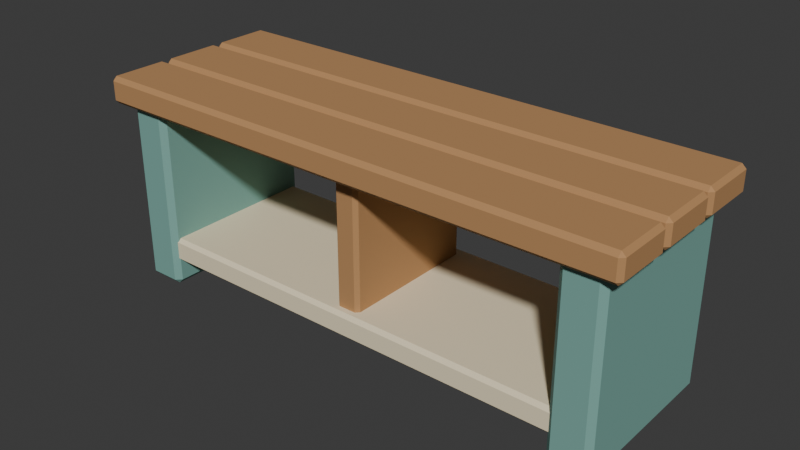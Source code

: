 # Source: source.blend  (saved by Blender 4.3.34; exported with 4.5.12 LTS)
import bpy
from mathutils import Matrix  # noqa: F401  (used for matrix-valued properties, if any)

bpy.ops.wm.read_factory_settings(use_empty=True)
scene = bpy.context.scene
scene.name = 'Scene'

# ---- collections
col_collection = bpy.data.collections.new('Collection'); scene.collection.children.link(col_collection)

# ---- materials (node trees are filled in below, after node groups)
mat_teal = bpy.data.materials.new('teal')
mat_teal.diffuse_color = (0.19, 0.4, 0.35, 1.0)
mat_sand = bpy.data.materials.new('sand')
mat_sand.diffuse_color = (0.86, 0.75, 0.52, 1.0)
mat_honey = bpy.data.materials.new('honey')
mat_honey.diffuse_color = (0.48, 0.255, 0.105, 1.0)

# ---- material node trees
mat_teal.use_nodes = True; mat_teal.node_tree.nodes.clear()
_N = mat_teal.node_tree.nodes; _L = mat_teal.node_tree.links
n0 = _N.new('ShaderNodeBsdfPrincipled'); n0.name = 'Principled BSDF'; n0.location = (10, 300)
n0.inputs[0].default_value = (0.19, 0.4, 0.35, 1.0)
n0.inputs[2].default_value = 0.83
n1 = _N.new('ShaderNodeOutputMaterial'); n1.name = 'Material Output'; n1.location = (300, 300)
_L.new(n0.outputs[0], n1.inputs[0])
n1.is_active_output = True
mat_sand.use_nodes = True; mat_sand.node_tree.nodes.clear()
_N = mat_sand.node_tree.nodes; _L = mat_sand.node_tree.links
n0 = _N.new('ShaderNodeBsdfPrincipled'); n0.name = 'Principled BSDF'; n0.location = (10, 300)
n0.inputs[0].default_value = (0.86, 0.75, 0.52, 1.0)
n0.inputs[2].default_value = 0.83
n1 = _N.new('ShaderNodeOutputMaterial'); n1.name = 'Material Output'; n1.location = (300, 300)
_L.new(n0.outputs[0], n1.inputs[0])
n1.is_active_output = True
mat_honey.use_nodes = True; mat_honey.node_tree.nodes.clear()
_N = mat_honey.node_tree.nodes; _L = mat_honey.node_tree.links
n0 = _N.new('ShaderNodeBsdfPrincipled'); n0.name = 'Principled BSDF'; n0.location = (10, 300)
n0.inputs[0].default_value = (0.48, 0.255, 0.105, 1.0)
n0.inputs[2].default_value = 0.83
n1 = _N.new('ShaderNodeOutputMaterial'); n1.name = 'Material Output'; n1.location = (300, 300)
_L.new(n0.outputs[0], n1.inputs[0])
n1.is_active_output = True

# ---- world
world_world = bpy.data.worlds.new('World'); scene.world = world_world
world_world.use_nodes = True; world_world.node_tree.nodes.clear()
_N = world_world.node_tree.nodes; _L = world_world.node_tree.links
n0 = _N.new('ShaderNodeOutputWorld'); n0.name = 'World Output'; n0.location = (300, 300)
n1 = _N.new('ShaderNodeBackground'); n1.name = 'Background'; n1.location = (10, 300)
n1.inputs[0].default_value = (0.05088, 0.05088, 0.05088, 1.0)
_L.new(n1.outputs[0], n0.inputs[0])
n0.is_active_output = True
world_world.color = (0.05088, 0.05088, 0.05088)
world_world.sun_shadow_jitter_overblur = 0.0

# ---- meshes
me_cube_001 = bpy.data.meshes.new('Cube.001')
me_cube_001.from_pydata([(-0.553, -0.178, 0.0), (-0.553, -0.19, 0.012), (-0.565, -0.178, 0.012), (-0.553, -0.19, 0.408), (-0.553, -0.178, 0.42), (-0.565, -0.178, 0.408), (-0.553, 0.178, 0.0), (-0.565, 0.178, 0.012), (-0.553, 0.19, 0.012), (-0.553, 0.178, 0.42), (-0.553, 0.19, 0.408), (-0.565, 0.178, 0.408), (-0.487, -0.178, 0.0), (-0.475, -0.178, 0.012), (-0.487, -0.19, 0.012), (-0.487, -0.178, 0.42), (-0.487, -0.19, 0.408), (-0.475, -0.178, 0.408), (-0.487, 0.178, 0.0), (-0.487, 0.19, 0.012), (-0.475, 0.178, 0.012), (-0.487, 0.178, 0.42), (-0.475, 0.178, 0.408), (-0.487, 0.19, 0.408)], [], [(14, 16, 3, 1), (20, 22, 17, 13), (21, 9, 4, 15), (2, 5, 11, 7), (8, 10, 23, 19), (0, 1, 2), (3, 4, 5), (6, 7, 8), (9, 10, 11), (12, 13, 14), (15, 16, 17), (18, 19, 20), (21, 22, 23), (6, 0, 2, 7), (1, 3, 5, 2), (4, 9, 11, 5), (10, 8, 7, 11), (18, 6, 8, 19), (9, 21, 23, 10), (22, 20, 19, 23), (12, 18, 20, 13), (21, 15, 17, 22), (16, 14, 13, 17), (0, 12, 14, 1), (15, 4, 3, 16), (6, 18, 12, 0)])
_uv = me_cube_001.uv_layers.new(name='UVMap')
_uv.uv.foreach_set('vector', [0.3821, 0.7833, 0.6179, 0.7833, 0.6179, 0.9667, 0.3821, 0.9667, 0.3821, 0.5079, 0.6179, 0.5079, 0.6179, 0.7421, 0.3821, 0.7421, 0.6583, 0.5079, 0.8417, 0.5079, 0.8417, 0.7421, 0.6583, 0.7421, 0.3821, 0.007895, 0.6179, 0.007895, 0.6179, 0.2421, 0.3821, 0.2421, 0.3821, 0.2833, 0.6179, 0.2833, 0.6179, 0.4667, 0.3821, 0.4667, 0.1583, 0.7421, 0.1583, 0.75, 0.125, 0.7421, 0.6179, 0.9667, 0.625, 0.9667, 0.6179, 1.0, 0.1583, 0.5079, 0.125, 0.5079, 0.1583, 0.5, 0.625, 0.2833, 0.6179, 0.2833, 0.6179, 0.25, 0.3417, 0.7421, 0.375, 0.7421, 0.3417, 0.75, 0.625, 0.7833, 0.6179, 0.7833, 0.6179, 0.75, 0.3417, 0.5079, 0.3417, 0.5, 0.375, 0.5079, 0.625, 0.5079, 0.6179, 0.5079, 0.6179, 0.5, 0.1583, 0.5079, 0.1583, 0.7421, 0.125, 0.7421, 0.125, 0.5079, 0.3821, 0.0, 0.6179, 0.0, 0.6179, 0.007895, 0.3821, 0.007895, 0.625, 0.007895, 0.625, 0.2421, 0.6179, 0.2421, 0.6179, 0.007895, 0.6179, 0.2833, 0.3821, 0.2833, 0.3821, 0.2421, 0.6179, 0.2421, 0.3417, 0.5079, 0.1583, 0.5079, 0.1583, 0.5, 0.3417, 0.5, 0.625, 0.2833, 0.625, 0.4667, 0.6179, 0.4667, 0.6179, 0.2833, 0.6179, 0.5079, 0.3821, 0.5079, 0.3821, 0.4667, 0.6179, 0.4667, 0.3417, 0.7421, 0.3417, 0.5079, 0.3821, 0.5079, 0.3821, 0.7421, 0.6583, 0.5079, 0.6583, 0.7421, 0.6179, 0.7421, 0.6179, 0.5079, 0.6179, 0.7833, 0.3821, 0.7833, 0.3821, 0.7421, 0.6179, 0.7421, 0.1583, 0.7421, 0.3417, 0.7421, 0.3417, 0.75, 0.1583, 0.75, 0.625, 0.7833, 0.625, 0.9667, 0.6179, 0.9667, 0.6179, 0.7833, 0.1583, 0.5079, 0.3417, 0.5079, 0.3417, 0.7421, 0.1583, 0.7421])
me_cube_001.materials.append(mat_teal)
me_cube_001.update()
me_cube_002 = bpy.data.meshes.new('Cube.002')
me_cube_002.from_pydata([(0.487, -0.178, 0.0), (0.487, -0.19, 0.012), (0.475, -0.178, 0.012), (0.487, -0.19, 0.408), (0.487, -0.178, 0.42), (0.475, -0.178, 0.408), (0.487, 0.178, 0.0), (0.475, 0.178, 0.012), (0.487, 0.19, 0.012), (0.487, 0.178, 0.42), (0.487, 0.19, 0.408), (0.475, 0.178, 0.408), (0.553, -0.178, 0.0), (0.565, -0.178, 0.012), (0.553, -0.19, 0.012), (0.553, -0.178, 0.42), (0.553, -0.19, 0.408), (0.565, -0.178, 0.408), (0.553, 0.178, 0.0), (0.553, 0.19, 0.012), (0.565, 0.178, 0.012), (0.553, 0.178, 0.42), (0.565, 0.178, 0.408), (0.553, 0.19, 0.408)], [], [(14, 16, 3, 1), (20, 22, 17, 13), (21, 9, 4, 15), (2, 5, 11, 7), (8, 10, 23, 19), (0, 1, 2), (3, 4, 5), (6, 7, 8), (9, 10, 11), (12, 13, 14), (15, 16, 17), (18, 19, 20), (21, 22, 23), (6, 0, 2, 7), (1, 3, 5, 2), (4, 9, 11, 5), (10, 8, 7, 11), (18, 6, 8, 19), (9, 21, 23, 10), (22, 20, 19, 23), (12, 18, 20, 13), (21, 15, 17, 22), (16, 14, 13, 17), (0, 12, 14, 1), (15, 4, 3, 16), (6, 18, 12, 0)])
_uv = me_cube_002.uv_layers.new(name='UVMap')
_uv.uv.foreach_set('vector', [0.3821, 0.7833, 0.6179, 0.7833, 0.6179, 0.9667, 0.3821, 0.9667, 0.3821, 0.5079, 0.6179, 0.5079, 0.6179, 0.7421, 0.3821, 0.7421, 0.6583, 0.5079, 0.8417, 0.5079, 0.8417, 0.7421, 0.6583, 0.7421, 0.3821, 0.007895, 0.6179, 0.007895, 0.6179, 0.2421, 0.3821, 0.2421, 0.3821, 0.2833, 0.6179, 0.2833, 0.6179, 0.4667, 0.3821, 0.4667, 0.1583, 0.7421, 0.1583, 0.75, 0.125, 0.7421, 0.6179, 0.9667, 0.625, 0.9667, 0.6179, 1.0, 0.1583, 0.5079, 0.125, 0.5079, 0.1583, 0.5, 0.625, 0.2833, 0.6179, 0.2833, 0.6179, 0.25, 0.3417, 0.7421, 0.375, 0.7421, 0.3417, 0.75, 0.625, 0.7833, 0.6179, 0.7833, 0.6179, 0.75, 0.3417, 0.5079, 0.3417, 0.5, 0.375, 0.5079, 0.625, 0.5079, 0.6179, 0.5079, 0.6179, 0.5, 0.1583, 0.5079, 0.1583, 0.7421, 0.125, 0.7421, 0.125, 0.5079, 0.3821, 0.0, 0.6179, 0.0, 0.6179, 0.007895, 0.3821, 0.007895, 0.625, 0.007895, 0.625, 0.2421, 0.6179, 0.2421, 0.6179, 0.007895, 0.6179, 0.2833, 0.3821, 0.2833, 0.3821, 0.2421, 0.6179, 0.2421, 0.3417, 0.5079, 0.1583, 0.5079, 0.1583, 0.5, 0.3417, 0.5, 0.625, 0.2833, 0.625, 0.4667, 0.6179, 0.4667, 0.6179, 0.2833, 0.6179, 0.5079, 0.3821, 0.5079, 0.3821, 0.4667, 0.6179, 0.4667, 0.3417, 0.7421, 0.3417, 0.5079, 0.3821, 0.5079, 0.3821, 0.7421, 0.6583, 0.5079, 0.6583, 0.7421, 0.6179, 0.7421, 0.6179, 0.5079, 0.6179, 0.7833, 0.3821, 0.7833, 0.3821, 0.7421, 0.6179, 0.7421, 0.1583, 0.7421, 0.3417, 0.7421, 0.3417, 0.75, 0.1583, 0.75, 0.625, 0.7833, 0.625, 0.9667, 0.6179, 0.9667, 0.6179, 0.7833, 0.1583, 0.5079, 0.3417, 0.5079, 0.3417, 0.7421, 0.1583, 0.7421])
me_cube_002.materials.append(mat_teal)
me_cube_002.update()
me_cube_003 = bpy.data.meshes.new('Cube.003')
me_cube_003.from_pydata([(-0.542, -0.172, 0.0575), (-0.542, -0.18, 0.0655), (-0.55, -0.172, 0.0655), (-0.542, -0.18, 0.1045), (-0.542, -0.172, 0.1125), (-0.55, -0.172, 0.1045), (-0.542, 0.172, 0.0575), (-0.55, 0.172, 0.0655), (-0.542, 0.18, 0.0655), (-0.542, 0.172, 0.1125), (-0.542, 0.18, 0.1045), (-0.55, 0.172, 0.1045), (0.542, -0.172, 0.0575), (0.55, -0.172, 0.0655), (0.542, -0.18, 0.0655), (0.542, -0.172, 0.1125), (0.542, -0.18, 0.1045), (0.55, -0.172, 0.1045), (0.542, 0.172, 0.0575), (0.542, 0.18, 0.0655), (0.55, 0.172, 0.0655), (0.542, 0.172, 0.1125), (0.55, 0.172, 0.1045), (0.542, 0.18, 0.1045)], [], [(14, 16, 3, 1), (20, 22, 17, 13), (21, 9, 4, 15), (2, 5, 11, 7), (8, 10, 23, 19), (0, 1, 2), (3, 4, 5), (6, 7, 8), (9, 10, 11), (12, 13, 14), (15, 16, 17), (18, 19, 20), (21, 22, 23), (6, 0, 2, 7), (1, 3, 5, 2), (4, 9, 11, 5), (10, 8, 7, 11), (18, 6, 8, 19), (9, 21, 23, 10), (22, 20, 19, 23), (12, 18, 20, 13), (21, 15, 17, 22), (16, 14, 13, 17), (0, 12, 14, 1), (15, 4, 3, 16), (6, 18, 12, 0)])
_uv = me_cube_003.uv_layers.new(name='UVMap')
_uv.uv.foreach_set('vector', [0.4114, 0.7518, 0.5886, 0.7518, 0.5886, 0.9982, 0.4114, 0.9982, 0.4114, 0.5056, 0.5886, 0.5056, 0.5886, 0.7444, 0.4114, 0.7444, 0.6268, 0.5056, 0.8732, 0.5056, 0.8732, 0.7444, 0.6268, 0.7444, 0.4114, 0.005556, 0.5886, 0.005556, 0.5886, 0.2444, 0.4114, 0.2444, 0.4114, 0.2518, 0.5886, 0.2518, 0.5886, 0.4982, 0.4114, 0.4982, 0.1268, 0.7444, 0.1268, 0.75, 0.125, 0.7444, 0.5886, 0.9982, 0.625, 0.9982, 0.5886, 1.0, 0.1268, 0.5056, 0.125, 0.5056, 0.1268, 0.5, 0.625, 0.2518, 0.5886, 0.2518, 0.5886, 0.25, 0.3732, 0.7444, 0.375, 0.7444, 0.3732, 0.75, 0.625, 0.7518, 0.5886, 0.7518, 0.5886, 0.75, 0.3732, 0.5056, 0.3732, 0.5, 0.375, 0.5056, 0.625, 0.5056, 0.5886, 0.5056, 0.5886, 0.5, 0.1268, 0.5056, 0.1268, 0.7444, 0.125, 0.7444, 0.125, 0.5056, 0.4114, 0.0, 0.5886, 0.0, 0.5886, 0.005556, 0.4114, 0.005556, 0.625, 0.005556, 0.625, 0.2444, 0.5886, 0.2444, 0.5886, 0.005556, 0.5886, 0.2518, 0.4114, 0.2518, 0.4114, 0.2444, 0.5886, 0.2444, 0.3732, 0.5056, 0.1268, 0.5056, 0.1268, 0.5, 0.3732, 0.5, 0.625, 0.2518, 0.625, 0.4982, 0.5886, 0.4982, 0.5886, 0.2518, 0.5886, 0.5056, 0.4114, 0.5056, 0.4114, 0.4982, 0.5886, 0.4982, 0.3732, 0.7444, 0.3732, 0.5056, 0.4114, 0.5056, 0.4114, 0.7444, 0.6268, 0.5056, 0.6268, 0.7444, 0.5886, 0.7444, 0.5886, 0.5056, 0.5886, 0.7518, 0.4114, 0.7518, 0.4114, 0.7444, 0.5886, 0.7444, 0.1268, 0.7444, 0.3732, 0.7444, 0.3732, 0.75, 0.1268, 0.75, 0.625, 0.7518, 0.625, 0.9982, 0.5886, 0.9982, 0.5886, 0.7518, 0.1268, 0.5056, 0.3732, 0.5056, 0.3732, 0.7444, 0.1268, 0.7444])
me_cube_003.materials.append(mat_sand)
me_cube_003.update()
me_cube_004 = bpy.data.meshes.new('Cube.004')
me_cube_004.from_pydata([(-0.0195, -0.152, 0.08), (-0.0195, -0.16, 0.088), (-0.0275, -0.152, 0.088), (-0.0195, -0.16, 0.402), (-0.0195, -0.152, 0.41), (-0.0275, -0.152, 0.402), (-0.0195, 0.152, 0.08), (-0.0275, 0.152, 0.088), (-0.0195, 0.16, 0.088), (-0.0195, 0.152, 0.41), (-0.0195, 0.16, 0.402), (-0.0275, 0.152, 0.402), (0.0195, -0.152, 0.08), (0.0275, -0.152, 0.088), (0.0195, -0.16, 0.088), (0.0195, -0.152, 0.41), (0.0195, -0.16, 0.402), (0.0275, -0.152, 0.402), (0.0195, 0.152, 0.08), (0.0195, 0.16, 0.088), (0.0275, 0.152, 0.088), (0.0195, 0.152, 0.41), (0.0275, 0.152, 0.402), (0.0195, 0.16, 0.402)], [], [(14, 16, 3, 1), (20, 22, 17, 13), (21, 9, 4, 15), (2, 5, 11, 7), (8, 10, 23, 19), (0, 1, 2), (3, 4, 5), (6, 7, 8), (9, 10, 11), (12, 13, 14), (15, 16, 17), (18, 19, 20), (21, 22, 23), (6, 0, 2, 7), (1, 3, 5, 2), (4, 9, 11, 5), (10, 8, 7, 11), (18, 6, 8, 19), (9, 21, 23, 10), (22, 20, 19, 23), (12, 18, 20, 13), (21, 15, 17, 22), (16, 14, 13, 17), (0, 12, 14, 1), (15, 4, 3, 16), (6, 18, 12, 0)])
_uv = me_cube_004.uv_layers.new(name='UVMap')
_uv.uv.foreach_set('vector', [0.3811, 0.7864, 0.6189, 0.7864, 0.6189, 0.9636, 0.3811, 0.9636, 0.3811, 0.5063, 0.6189, 0.5063, 0.6189, 0.7437, 0.3811, 0.7437, 0.6614, 0.5063, 0.8386, 0.5063, 0.8386, 0.7438, 0.6614, 0.7438, 0.3811, 0.00625, 0.6189, 0.00625, 0.6189, 0.2438, 0.3811, 0.2437, 0.3811, 0.2864, 0.6189, 0.2864, 0.6189, 0.4636, 0.3811, 0.4636, 0.1614, 0.7438, 0.1614, 0.75, 0.125, 0.7438, 0.6189, 0.9636, 0.625, 0.9636, 0.6189, 1.0, 0.1614, 0.5063, 0.125, 0.5063, 0.1614, 0.5, 0.625, 0.2864, 0.6189, 0.2864, 0.6189, 0.25, 0.3386, 0.7438, 0.375, 0.7437, 0.3386, 0.75, 0.625, 0.7864, 0.6189, 0.7864, 0.6189, 0.75, 0.3386, 0.5063, 0.3386, 0.5, 0.375, 0.5063, 0.625, 0.5063, 0.6189, 0.5063, 0.6189, 0.5, 0.1614, 0.5063, 0.1614, 0.7438, 0.125, 0.7438, 0.125, 0.5063, 0.3811, 0.0, 0.6189, 0.0, 0.6189, 0.00625, 0.3811, 0.00625, 0.625, 0.00625, 0.625, 0.2437, 0.6189, 0.2438, 0.6189, 0.00625, 0.6189, 0.2864, 0.3811, 0.2864, 0.3811, 0.2437, 0.6189, 0.2438, 0.3386, 0.5063, 0.1614, 0.5063, 0.1614, 0.5, 0.3386, 0.5, 0.625, 0.2864, 0.625, 0.4636, 0.6189, 0.4636, 0.6189, 0.2864, 0.6189, 0.5063, 0.3811, 0.5063, 0.3811, 0.4636, 0.6189, 0.4636, 0.3386, 0.7438, 0.3386, 0.5063, 0.3811, 0.5063, 0.3811, 0.7437, 0.6614, 0.5063, 0.6614, 0.7438, 0.6189, 0.7437, 0.6189, 0.5063, 0.6189, 0.7864, 0.3811, 0.7864, 0.3811, 0.7437, 0.6189, 0.7437, 0.1614, 0.7438, 0.3386, 0.7438, 0.3386, 0.75, 0.1614, 0.75, 0.625, 0.7864, 0.625, 0.9636, 0.6189, 0.9636, 0.6189, 0.7864, 0.1614, 0.5063, 0.3386, 0.5063, 0.3386, 0.7438, 0.1614, 0.7438])
me_cube_004.materials.append(mat_honey)
me_cube_004.update()
me_cube_005 = bpy.data.meshes.new('Cube.005')
me_cube_005.from_pydata([(-0.591, -0.2045, 0.405), (-0.591, -0.2135, 0.414), (-0.6, -0.2045, 0.414), (-0.591, -0.2135, 0.456), (-0.591, -0.2045, 0.465), (-0.6, -0.2045, 0.456), (-0.591, -0.0855, 0.405), (-0.6, -0.0855, 0.414), (-0.591, -0.0765, 0.414), (-0.591, -0.0855, 0.465), (-0.591, -0.0765, 0.456), (-0.6, -0.0855, 0.456), (0.591, -0.2045, 0.405), (0.6, -0.2045, 0.414), (0.591, -0.2135, 0.414), (0.591, -0.2045, 0.465), (0.591, -0.2135, 0.456), (0.6, -0.2045, 0.456), (0.591, -0.0855, 0.405), (0.591, -0.0765, 0.414), (0.6, -0.0855, 0.414), (0.591, -0.0855, 0.465), (0.6, -0.0855, 0.456), (0.591, -0.0765, 0.456)], [], [(14, 16, 3, 1), (20, 22, 17, 13), (21, 9, 4, 15), (2, 5, 11, 7), (8, 10, 23, 19), (0, 1, 2), (3, 4, 5), (6, 7, 8), (9, 10, 11), (12, 13, 14), (15, 16, 17), (18, 19, 20), (21, 22, 23), (6, 0, 2, 7), (1, 3, 5, 2), (4, 9, 11, 5), (10, 8, 7, 11), (18, 6, 8, 19), (9, 21, 23, 10), (22, 20, 19, 23), (12, 18, 20, 13), (21, 15, 17, 22), (16, 14, 13, 17), (0, 12, 14, 1), (15, 4, 3, 16), (6, 18, 12, 0)])
_uv = me_cube_005.uv_layers.new(name='UVMap')
_uv.uv.foreach_set('vector', [0.4125, 0.7519, 0.5875, 0.7519, 0.5875, 0.9981, 0.4125, 0.9981, 0.4125, 0.5164, 0.5875, 0.5164, 0.5875, 0.7336, 0.4125, 0.7336, 0.6269, 0.5164, 0.8731, 0.5164, 0.8731, 0.7336, 0.6269, 0.7336, 0.4125, 0.01642, 0.5875, 0.01642, 0.5875, 0.2336, 0.4125, 0.2336, 0.4125, 0.2519, 0.5875, 0.2519, 0.5875, 0.4981, 0.4125, 0.4981, 0.1269, 0.7336, 0.1269, 0.75, 0.125, 0.7336, 0.5875, 0.9981, 0.625, 0.9981, 0.5875, 1.0, 0.1269, 0.5164, 0.125, 0.5164, 0.1269, 0.5, 0.625, 0.2519, 0.5875, 0.2519, 0.5875, 0.25, 0.3731, 0.7336, 0.375, 0.7336, 0.3731, 0.75, 0.625, 0.7519, 0.5875, 0.7519, 0.5875, 0.75, 0.3731, 0.5164, 0.3731, 0.5, 0.375, 0.5164, 0.625, 0.5164, 0.5875, 0.5164, 0.5875, 0.5, 0.1269, 0.5164, 0.1269, 0.7336, 0.125, 0.7336, 0.125, 0.5164, 0.4125, 0.0, 0.5875, 0.0, 0.5875, 0.01642, 0.4125, 0.01642, 0.625, 0.01642, 0.625, 0.2336, 0.5875, 0.2336, 0.5875, 0.01642, 0.5875, 0.2519, 0.4125, 0.2519, 0.4125, 0.2336, 0.5875, 0.2336, 0.3731, 0.5164, 0.1269, 0.5164, 0.1269, 0.5, 0.3731, 0.5, 0.625, 0.2519, 0.625, 0.4981, 0.5875, 0.4981, 0.5875, 0.2519, 0.5875, 0.5164, 0.4125, 0.5164, 0.4125, 0.4981, 0.5875, 0.4981, 0.3731, 0.7336, 0.3731, 0.5164, 0.4125, 0.5164, 0.4125, 0.7336, 0.6269, 0.5164, 0.6269, 0.7336, 0.5875, 0.7336, 0.5875, 0.5164, 0.5875, 0.7519, 0.4125, 0.7519, 0.4125, 0.7336, 0.5875, 0.7336, 0.1269, 0.7336, 0.3731, 0.7336, 0.3731, 0.75, 0.1269, 0.75, 0.625, 0.7519, 0.625, 0.9981, 0.5875, 0.9981, 0.5875, 0.7519, 0.1269, 0.5164, 0.3731, 0.5164, 0.3731, 0.7336, 0.1269, 0.7336])
me_cube_005.materials.append(mat_honey)
me_cube_005.update()
me_cube_006 = bpy.data.meshes.new('Cube.006')
me_cube_006.from_pydata([(-0.591, -0.0595, 0.405), (-0.591, -0.0685, 0.414), (-0.6, -0.0595, 0.414), (-0.591, -0.0685, 0.456), (-0.591, -0.0595, 0.465), (-0.6, -0.0595, 0.456), (-0.591, 0.0595, 0.405), (-0.6, 0.0595, 0.414), (-0.591, 0.0685, 0.414), (-0.591, 0.0595, 0.465), (-0.591, 0.0685, 0.456), (-0.6, 0.0595, 0.456), (0.591, -0.0595, 0.405), (0.6, -0.0595, 0.414), (0.591, -0.0685, 0.414), (0.591, -0.0595, 0.465), (0.591, -0.0685, 0.456), (0.6, -0.0595, 0.456), (0.591, 0.0595, 0.405), (0.591, 0.0685, 0.414), (0.6, 0.0595, 0.414), (0.591, 0.0595, 0.465), (0.6, 0.0595, 0.456), (0.591, 0.0685, 0.456)], [], [(14, 16, 3, 1), (20, 22, 17, 13), (21, 9, 4, 15), (2, 5, 11, 7), (8, 10, 23, 19), (0, 1, 2), (3, 4, 5), (6, 7, 8), (9, 10, 11), (12, 13, 14), (15, 16, 17), (18, 19, 20), (21, 22, 23), (6, 0, 2, 7), (1, 3, 5, 2), (4, 9, 11, 5), (10, 8, 7, 11), (18, 6, 8, 19), (9, 21, 23, 10), (22, 20, 19, 23), (12, 18, 20, 13), (21, 15, 17, 22), (16, 14, 13, 17), (0, 12, 14, 1), (15, 4, 3, 16), (6, 18, 12, 0)])
_uv = me_cube_006.uv_layers.new(name='UVMap')
_uv.uv.foreach_set('vector', [0.4125, 0.7519, 0.5875, 0.7519, 0.5875, 0.9981, 0.4125, 0.9981, 0.4125, 0.5164, 0.5875, 0.5164, 0.5875, 0.7336, 0.4125, 0.7336, 0.6269, 0.5164, 0.8731, 0.5164, 0.8731, 0.7336, 0.6269, 0.7336, 0.4125, 0.01642, 0.5875, 0.01642, 0.5875, 0.2336, 0.4125, 0.2336, 0.4125, 0.2519, 0.5875, 0.2519, 0.5875, 0.4981, 0.4125, 0.4981, 0.1269, 0.7336, 0.1269, 0.75, 0.125, 0.7336, 0.5875, 0.9981, 0.625, 0.9981, 0.5875, 1.0, 0.1269, 0.5164, 0.125, 0.5164, 0.1269, 0.5, 0.625, 0.2519, 0.5875, 0.2519, 0.5875, 0.25, 0.3731, 0.7336, 0.375, 0.7336, 0.3731, 0.75, 0.625, 0.7519, 0.5875, 0.7519, 0.5875, 0.75, 0.3731, 0.5164, 0.3731, 0.5, 0.375, 0.5164, 0.625, 0.5164, 0.5875, 0.5164, 0.5875, 0.5, 0.1269, 0.5164, 0.1269, 0.7336, 0.125, 0.7336, 0.125, 0.5164, 0.4125, 0.0, 0.5875, 0.0, 0.5875, 0.01642, 0.4125, 0.01642, 0.625, 0.01642, 0.625, 0.2336, 0.5875, 0.2336, 0.5875, 0.01642, 0.5875, 0.2519, 0.4125, 0.2519, 0.4125, 0.2336, 0.5875, 0.2336, 0.3731, 0.5164, 0.1269, 0.5164, 0.1269, 0.5, 0.3731, 0.5, 0.625, 0.2519, 0.625, 0.4981, 0.5875, 0.4981, 0.5875, 0.2519, 0.5875, 0.5164, 0.4125, 0.5164, 0.4125, 0.4981, 0.5875, 0.4981, 0.3731, 0.7336, 0.3731, 0.5164, 0.4125, 0.5164, 0.4125, 0.7336, 0.6269, 0.5164, 0.6269, 0.7336, 0.5875, 0.7336, 0.5875, 0.5164, 0.5875, 0.7519, 0.4125, 0.7519, 0.4125, 0.7336, 0.5875, 0.7336, 0.1269, 0.7336, 0.3731, 0.7336, 0.3731, 0.75, 0.1269, 0.75, 0.625, 0.7519, 0.625, 0.9981, 0.5875, 0.9981, 0.5875, 0.7519, 0.1269, 0.5164, 0.3731, 0.5164, 0.3731, 0.7336, 0.1269, 0.7336])
me_cube_006.materials.append(mat_honey)
me_cube_006.update()
me_cube_007 = bpy.data.meshes.new('Cube.007')
me_cube_007.from_pydata([(-0.591, 0.0855, 0.405), (-0.591, 0.0765, 0.414), (-0.6, 0.0855, 0.414), (-0.591, 0.0765, 0.456), (-0.591, 0.0855, 0.465), (-0.6, 0.0855, 0.456), (-0.591, 0.2045, 0.405), (-0.6, 0.2045, 0.414), (-0.591, 0.2135, 0.414), (-0.591, 0.2045, 0.465), (-0.591, 0.2135, 0.456), (-0.6, 0.2045, 0.456), (0.591, 0.0855, 0.405), (0.6, 0.0855, 0.414), (0.591, 0.0765, 0.414), (0.591, 0.0855, 0.465), (0.591, 0.0765, 0.456), (0.6, 0.0855, 0.456), (0.591, 0.2045, 0.405), (0.591, 0.2135, 0.414), (0.6, 0.2045, 0.414), (0.591, 0.2045, 0.465), (0.6, 0.2045, 0.456), (0.591, 0.2135, 0.456)], [], [(14, 16, 3, 1), (20, 22, 17, 13), (21, 9, 4, 15), (2, 5, 11, 7), (8, 10, 23, 19), (0, 1, 2), (3, 4, 5), (6, 7, 8), (9, 10, 11), (12, 13, 14), (15, 16, 17), (18, 19, 20), (21, 22, 23), (6, 0, 2, 7), (1, 3, 5, 2), (4, 9, 11, 5), (10, 8, 7, 11), (18, 6, 8, 19), (9, 21, 23, 10), (22, 20, 19, 23), (12, 18, 20, 13), (21, 15, 17, 22), (16, 14, 13, 17), (0, 12, 14, 1), (15, 4, 3, 16), (6, 18, 12, 0)])
_uv = me_cube_007.uv_layers.new(name='UVMap')
_uv.uv.foreach_set('vector', [0.4125, 0.7519, 0.5875, 0.7519, 0.5875, 0.9981, 0.4125, 0.9981, 0.4125, 0.5164, 0.5875, 0.5164, 0.5875, 0.7336, 0.4125, 0.7336, 0.6269, 0.5164, 0.8731, 0.5164, 0.8731, 0.7336, 0.6269, 0.7336, 0.4125, 0.01642, 0.5875, 0.01642, 0.5875, 0.2336, 0.4125, 0.2336, 0.4125, 0.2519, 0.5875, 0.2519, 0.5875, 0.4981, 0.4125, 0.4981, 0.1269, 0.7336, 0.1269, 0.75, 0.125, 0.7336, 0.5875, 0.9981, 0.625, 0.9981, 0.5875, 1.0, 0.1269, 0.5164, 0.125, 0.5164, 0.1269, 0.5, 0.625, 0.2519, 0.5875, 0.2519, 0.5875, 0.25, 0.3731, 0.7336, 0.375, 0.7336, 0.3731, 0.75, 0.625, 0.7519, 0.5875, 0.7519, 0.5875, 0.75, 0.3731, 0.5164, 0.3731, 0.5, 0.375, 0.5164, 0.625, 0.5164, 0.5875, 0.5164, 0.5875, 0.5, 0.1269, 0.5164, 0.1269, 0.7336, 0.125, 0.7336, 0.125, 0.5164, 0.4125, 0.0, 0.5875, 0.0, 0.5875, 0.01642, 0.4125, 0.01642, 0.625, 0.01642, 0.625, 0.2336, 0.5875, 0.2336, 0.5875, 0.01642, 0.5875, 0.2519, 0.4125, 0.2519, 0.4125, 0.2336, 0.5875, 0.2336, 0.3731, 0.5164, 0.1269, 0.5164, 0.1269, 0.5, 0.3731, 0.5, 0.625, 0.2519, 0.625, 0.4981, 0.5875, 0.4981, 0.5875, 0.2519, 0.5875, 0.5164, 0.4125, 0.5164, 0.4125, 0.4981, 0.5875, 0.4981, 0.3731, 0.7336, 0.3731, 0.5164, 0.4125, 0.5164, 0.4125, 0.7336, 0.6269, 0.5164, 0.6269, 0.7336, 0.5875, 0.7336, 0.5875, 0.5164, 0.5875, 0.7519, 0.4125, 0.7519, 0.4125, 0.7336, 0.5875, 0.7336, 0.1269, 0.7336, 0.3731, 0.7336, 0.3731, 0.75, 0.1269, 0.75, 0.625, 0.7519, 0.625, 0.9981, 0.5875, 0.9981, 0.5875, 0.7519, 0.1269, 0.5164, 0.3731, 0.5164, 0.3731, 0.7336, 0.1269, 0.7336])
me_cube_007.materials.append(mat_honey)
me_cube_007.update()

# ---- objects
ob_seafoam_side_support = bpy.data.objects.new('Seafoam side support', me_cube_001)
ob_seafoam_side_support_001 = bpy.data.objects.new('Seafoam side support.001', me_cube_002)
ob_ivory_lower_shelf = bpy.data.objects.new('Ivory lower shelf', me_cube_003)
ob_maple_central_divider = bpy.data.objects.new('Maple central divider', me_cube_004)
ob_maple_seat_board = bpy.data.objects.new('Maple seat board', me_cube_005)
ob_maple_seat_board_001 = bpy.data.objects.new('Maple seat board.001', me_cube_006)
ob_maple_seat_board_002 = bpy.data.objects.new('Maple seat board.002', me_cube_007)

# ---- transforms, parenting, visibility, modifiers, constraints
ob_seafoam_side_support.location = (0.0, 0.0, 0.0)
ob_seafoam_side_support_001.location = (0.0, 0.0, 0.0)
ob_ivory_lower_shelf.location = (0.0, 0.0, 0.0)
ob_maple_central_divider.location = (0.0, 0.0, 0.0)
ob_maple_seat_board.location = (0.0, 0.0, 0.0)
ob_maple_seat_board_001.location = (0.0, 0.0, 0.0)
ob_maple_seat_board_002.location = (0.0, 0.0, 0.0)

# ---- collection membership
col_collection.objects.link(ob_seafoam_side_support)
col_collection.objects.link(ob_seafoam_side_support_001)
col_collection.objects.link(ob_ivory_lower_shelf)
col_collection.objects.link(ob_maple_central_divider)
col_collection.objects.link(ob_maple_seat_board)
col_collection.objects.link(ob_maple_seat_board_001)
col_collection.objects.link(ob_maple_seat_board_002)

# ---- scene / render settings (as saved in the file)
scene.frame_start = 1; scene.frame_end = 250; scene.frame_set(1)
scene.render.engine = 'BLENDER_EEVEE_NEXT'
bpy.context.view_layer.update()

# ---- added for rendering (the .blend has no active camera and no usable light): camera, sun
cam_auto = bpy.data.cameras.new('AutoCamera')
cam_auto.lens = 50.0
cam_auto.sensor_width = 36.0
cam_auto.clip_end = 1000.0
ob_auto_camera = bpy.data.objects.new('AutoCamera', cam_auto)
scene.collection.objects.link(ob_auto_camera)
ob_auto_camera.location = (1.25454, -1.50545, 1.23613)
ob_auto_camera.rotation_euler = (1.09748, -7.21219e-08, 0.694738)
scene.camera = ob_auto_camera
light_auto_sun = bpy.data.lights.new('AutoSun', 'SUN')
light_auto_sun.energy = 3.0
light_auto_sun.angle = 0.0523599
ob_auto_sun = bpy.data.objects.new('AutoSun', light_auto_sun)
scene.collection.objects.link(ob_auto_sun)
ob_auto_sun.rotation_euler = (0.872665, 0.174533, 0.523599)
bpy.context.view_layer.update()
